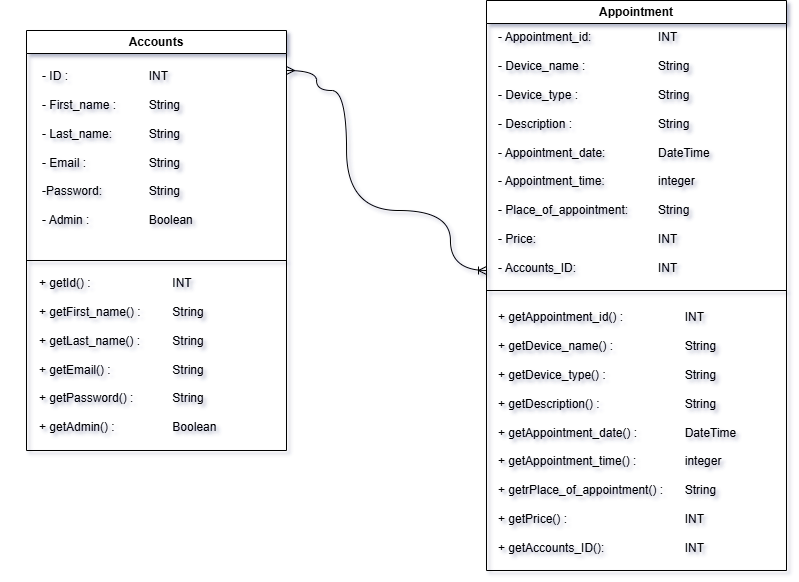

The diagram above was exported from draw.io. Its source (the exported page's mxGraphModel, read from the mxfile embedded in the PNG):
<mxGraphModel dx="1235" dy="594" grid="1" gridSize="10" guides="1" tooltips="1" connect="1" arrows="1" fold="1" page="1" pageScale="1" pageWidth="827" pageHeight="1169" math="0" shadow="0">
  <root>
    <mxCell id="0" />
    <mxCell id="1" parent="0" />
    <mxCell id="AVi8_J9pHEepT0BN3WNh-2" value="Appointment" style="swimlane;whiteSpace=wrap;html=1;startSize=23;" parent="1" vertex="1">
      <mxGeometry x="520" y="60" width="300" height="570" as="geometry" />
    </mxCell>
    <mxCell id="X3Q_B2mmNZHlq3d_JWBz-14" value="&lt;div&gt;&lt;span style=&quot;background-color: initial;&quot;&gt;&lt;br&gt;&lt;/span&gt;&lt;/div&gt;&lt;span style=&quot;background-color: initial;&quot;&gt;&lt;div&gt;&lt;span style=&quot;background-color: initial;&quot;&gt;- Appointment_id:&lt;span style=&quot;white-space: pre;&quot;&gt;&#09;&lt;/span&gt;&lt;span style=&quot;white-space: pre;&quot;&gt;&#09;&lt;/span&gt;&lt;span style=&quot;white-space: pre;&quot;&gt;&#09;&lt;/span&gt;INT&lt;/span&gt;&lt;/div&gt;&lt;div&gt;&lt;span style=&quot;background-color: initial;&quot;&gt;&lt;br&gt;&lt;/span&gt;&lt;/div&gt;- Device_name :&lt;/span&gt;&lt;span style=&quot;background-color: initial; white-space-collapse: preserve;&quot;&gt;&#09;&lt;span style=&quot;white-space-collapse: preserve;&quot;&gt;&#09;&lt;span style=&quot;white-space: pre;&quot;&gt;&#09;&lt;/span&gt;&lt;/span&gt;&lt;/span&gt;&lt;span style=&quot;background-color: initial;&quot;&gt;String&lt;/span&gt;&lt;div&gt;&lt;div&gt;&lt;br&gt;&lt;/div&gt;&lt;div&gt;- Device_type :&lt;span style=&quot;white-space: pre;&quot;&gt;&#09;&lt;/span&gt;&lt;span style=&quot;white-space: pre;&quot;&gt;&#09;&lt;span style=&quot;white-space: pre;&quot;&gt;&#09;&lt;/span&gt;S&lt;/span&gt;tring&lt;/div&gt;&lt;div&gt;&lt;br&gt;&lt;/div&gt;&lt;div&gt;- Description :&lt;span style=&quot;white-space: pre;&quot;&gt;&#09;&lt;/span&gt;&lt;span style=&quot;white-space: pre;&quot;&gt;&#09;&lt;span style=&quot;white-space: pre;&quot;&gt;&#09;&lt;span style=&quot;white-space: pre;&quot;&gt;&#09;&lt;/span&gt;&lt;/span&gt;&lt;/span&gt;String&lt;/div&gt;&lt;div&gt;&lt;br&gt;&lt;/div&gt;&lt;div&gt;- Appointment_date:&lt;span style=&quot;white-space: pre;&quot;&gt;&#09;&lt;/span&gt;&lt;span style=&quot;white-space: pre;&quot;&gt;&#09;&lt;/span&gt;DateTime&lt;/div&gt;&lt;/div&gt;&lt;div&gt;&lt;br&gt;&lt;/div&gt;&lt;div&gt;- Appointment_time:&lt;span style=&quot;white-space: pre;&quot;&gt;&#09;&lt;span style=&quot;white-space: pre;&quot;&gt;&#09;&lt;/span&gt;i&lt;/span&gt;nteger&lt;/div&gt;&lt;div&gt;&lt;span style=&quot;white-space: pre;&quot;&gt;&#09;&lt;/span&gt;&lt;br&gt;&lt;/div&gt;&lt;div&gt;- Place_of_appointment:&lt;span style=&quot;white-space: pre;&quot;&gt;&#09;&lt;/span&gt;&lt;span style=&quot;white-space: pre;&quot;&gt;&#09;&lt;/span&gt;String&lt;/div&gt;&lt;div&gt;&lt;br&gt;&lt;/div&gt;&lt;div&gt;- Price:&lt;span style=&quot;white-space: pre;&quot;&gt;&#09;&lt;/span&gt;&lt;span style=&quot;white-space: pre;&quot;&gt;&#09;&lt;/span&gt;&lt;span style=&quot;white-space: pre;&quot;&gt;&#09;&lt;/span&gt;&lt;span style=&quot;white-space: pre;&quot;&gt;&#09;&lt;span style=&quot;white-space: pre;&quot;&gt;&#09;&lt;/span&gt;&lt;/span&gt;INT&lt;/div&gt;&lt;div&gt;&lt;br&gt;&lt;/div&gt;&lt;div&gt;- Accounts_ID:&lt;span style=&quot;white-space: pre;&quot;&gt;&#09;&lt;/span&gt;&lt;span style=&quot;white-space: pre;&quot;&gt;&#09;&lt;/span&gt;&lt;span style=&quot;white-space: pre;&quot;&gt;&#09;&lt;span style=&quot;white-space: pre;&quot;&gt;&#09;&lt;/span&gt;&lt;/span&gt;INT&lt;/div&gt;" style="text;html=1;align=left;verticalAlign=middle;resizable=0;points=[];autosize=1;strokeColor=none;fillColor=none;" vertex="1" parent="AVi8_J9pHEepT0BN3WNh-2">
      <mxGeometry x="10" y="10" width="240" height="270" as="geometry" />
    </mxCell>
    <mxCell id="X3Q_B2mmNZHlq3d_JWBz-15" value="" style="endArrow=none;html=1;rounded=0;" edge="1" parent="AVi8_J9pHEepT0BN3WNh-2">
      <mxGeometry width="50" height="50" relative="1" as="geometry">
        <mxPoint y="290" as="sourcePoint" />
        <mxPoint x="300" y="290" as="targetPoint" />
      </mxGeometry>
    </mxCell>
    <mxCell id="X3Q_B2mmNZHlq3d_JWBz-16" value="&lt;div&gt;&lt;span style=&quot;background-color: initial;&quot;&gt;&lt;br&gt;&lt;/span&gt;&lt;/div&gt;&lt;span style=&quot;background-color: initial;&quot;&gt;&lt;div&gt;&lt;span style=&quot;background-color: initial;&quot;&gt;+ getAppointment_id() :&lt;span style=&quot;white-space: pre;&quot;&gt;&#09;&lt;/span&gt;&lt;span style=&quot;white-space: pre;&quot;&gt;&#09;&lt;/span&gt;&lt;span style=&quot;white-space: pre;&quot;&gt;&#09;&lt;/span&gt;INT&lt;/span&gt;&lt;/div&gt;&lt;div&gt;&lt;span style=&quot;background-color: initial;&quot;&gt;&lt;br&gt;&lt;/span&gt;&lt;/div&gt;+ getDevice_name() :&lt;/span&gt;&lt;span style=&quot;background-color: initial; white-space-collapse: preserve;&quot;&gt;&#09;&lt;span style=&quot;white-space-collapse: preserve;&quot;&gt;&#09;&lt;span style=&quot;white-space: pre;&quot;&gt;&#09;&lt;/span&gt;&lt;/span&gt;&lt;/span&gt;&lt;span style=&quot;background-color: initial;&quot;&gt;String&lt;/span&gt;&lt;div&gt;&lt;div&gt;&lt;br&gt;&lt;/div&gt;&lt;div&gt;+ getDevice_type() :&lt;span style=&quot;white-space: pre;&quot;&gt;&#09;&lt;/span&gt;&lt;span style=&quot;white-space: pre;&quot;&gt;&#09;&lt;span style=&quot;white-space: pre;&quot;&gt;&#09;&lt;/span&gt;S&lt;/span&gt;tring&lt;/div&gt;&lt;div&gt;&lt;br&gt;&lt;/div&gt;&lt;div&gt;+ getDescription() :&lt;span style=&quot;white-space: pre;&quot;&gt;&#09;&lt;/span&gt;&lt;span style=&quot;white-space: pre;&quot;&gt;&#09;&lt;span style=&quot;white-space: pre;&quot;&gt;&#09;&lt;span style=&quot;white-space: pre;&quot;&gt;&#09;&lt;/span&gt;&lt;/span&gt;&lt;/span&gt;String&lt;/div&gt;&lt;div&gt;&lt;br&gt;&lt;/div&gt;&lt;div&gt;+ getAppointment_date() :&lt;span style=&quot;white-space: pre;&quot;&gt;&#09;&lt;/span&gt;&lt;span style=&quot;white-space: pre;&quot;&gt;&#09;&lt;/span&gt;DateTime&lt;/div&gt;&lt;/div&gt;&lt;div&gt;&lt;br&gt;&lt;/div&gt;&lt;div&gt;+ getAppointment_time() :&lt;span style=&quot;white-space: pre;&quot;&gt;&#09;&lt;span style=&quot;white-space: pre;&quot;&gt;&#09;&lt;/span&gt;i&lt;/span&gt;nteger&lt;/div&gt;&lt;div&gt;&lt;span style=&quot;white-space: pre;&quot;&gt;&#09;&lt;/span&gt;&lt;br&gt;&lt;/div&gt;&lt;div&gt;+ getrPlace_of_appointment() :&lt;span style=&quot;white-space: pre;&quot;&gt;&#09;&lt;/span&gt;String&lt;/div&gt;&lt;div&gt;&lt;br&gt;&lt;/div&gt;&lt;div&gt;+ getPrice() :&lt;span style=&quot;white-space: pre;&quot;&gt;&#09;&lt;/span&gt;&lt;span style=&quot;white-space: pre;&quot;&gt;&#09;&lt;/span&gt;&lt;span style=&quot;white-space: pre;&quot;&gt;&#09;&lt;/span&gt;&lt;span style=&quot;white-space: pre;&quot;&gt;&#09;&lt;span style=&quot;white-space: pre;&quot;&gt;&#09;&lt;/span&gt;&lt;/span&gt;INT&lt;/div&gt;&lt;div&gt;&lt;br&gt;&lt;/div&gt;&lt;div&gt;+ getAccounts_ID():&lt;span style=&quot;white-space: pre;&quot;&gt;&#09;&lt;/span&gt;&lt;span style=&quot;white-space: pre;&quot;&gt;&#09;&lt;/span&gt;&lt;span style=&quot;white-space: pre;&quot;&gt;&#09;&lt;/span&gt;INT&lt;/div&gt;" style="text;html=1;align=left;verticalAlign=middle;resizable=0;points=[];autosize=1;strokeColor=none;fillColor=none;" vertex="1" parent="AVi8_J9pHEepT0BN3WNh-2">
      <mxGeometry x="10" y="290" width="260" height="270" as="geometry" />
    </mxCell>
    <mxCell id="X3Q_B2mmNZHlq3d_JWBz-8" value="" style="endArrow=ERoneToMany;html=1;rounded=0;edgeStyle=orthogonalEdgeStyle;curved=1;startArrow=ERmany;startFill=0;endFill=0;" edge="1" parent="1">
      <mxGeometry width="50" height="50" relative="1" as="geometry">
        <mxPoint x="320" y="130" as="sourcePoint" />
        <mxPoint x="520" y="330" as="targetPoint" />
        <Array as="points">
          <mxPoint x="350" y="130" />
          <mxPoint x="350" y="150" />
          <mxPoint x="380" y="150" />
          <mxPoint x="380" y="270" />
          <mxPoint x="484" y="270" />
          <mxPoint x="484" y="330" />
        </Array>
      </mxGeometry>
    </mxCell>
    <mxCell id="X3Q_B2mmNZHlq3d_JWBz-9" value="Accounts" style="swimlane;whiteSpace=wrap;html=1;" vertex="1" parent="1">
      <mxGeometry x="60" y="90" width="260" height="420" as="geometry" />
    </mxCell>
    <mxCell id="X3Q_B2mmNZHlq3d_JWBz-10" value="&lt;blockquote style=&quot;margin: 0 0 0 40px; border: none; padding: 0px;&quot;&gt;- ID :&lt;span style=&quot;white-space: pre;&quot;&gt;&#09;&lt;span style=&quot;white-space: pre;&quot;&gt;&#09;&lt;/span&gt;&lt;/span&gt;&lt;span style=&quot;white-space: pre;&quot;&gt;&#09;&lt;/span&gt;INT&lt;/blockquote&gt;&lt;blockquote style=&quot;margin: 0 0 0 40px; border: none; padding: 0px;&quot;&gt;&lt;br&gt;&lt;/blockquote&gt;&lt;blockquote style=&quot;margin: 0 0 0 40px; border: none; padding: 0px;&quot;&gt;- First_name :&lt;span style=&quot;white-space: pre;&quot;&gt;&#09;&lt;/span&gt;&lt;span style=&quot;white-space: pre;&quot;&gt;&#09;&lt;/span&gt;String&lt;/blockquote&gt;&lt;blockquote style=&quot;margin: 0 0 0 40px; border: none; padding: 0px;&quot;&gt;&lt;br&gt;&lt;/blockquote&gt;&lt;blockquote style=&quot;margin: 0 0 0 40px; border: none; padding: 0px;&quot;&gt;- Last_name:&lt;span style=&quot;white-space: pre;&quot;&gt;&#09;&lt;/span&gt;&lt;span style=&quot;white-space: pre;&quot;&gt;&#09;&lt;/span&gt;String&lt;/blockquote&gt;&lt;blockquote style=&quot;margin: 0 0 0 40px; border: none; padding: 0px;&quot;&gt;&lt;br&gt;&lt;/blockquote&gt;&lt;blockquote style=&quot;margin: 0 0 0 40px; border: none; padding: 0px;&quot;&gt;- Email :&lt;span style=&quot;white-space: pre;&quot;&gt;&#09;&lt;span style=&quot;white-space: pre;&quot;&gt;&#09;&lt;/span&gt;&lt;span style=&quot;white-space: pre;&quot;&gt;&#09;&lt;/span&gt;&lt;/span&gt;String&lt;/blockquote&gt;&lt;blockquote style=&quot;margin: 0 0 0 40px; border: none; padding: 0px;&quot;&gt;&lt;br&gt;&lt;/blockquote&gt;&lt;blockquote style=&quot;margin: 0 0 0 40px; border: none; padding: 0px;&quot;&gt;-Password:&lt;span style=&quot;white-space: pre;&quot;&gt;&#09;&lt;span style=&quot;white-space: pre;&quot;&gt;&#09;&lt;/span&gt;&lt;/span&gt;String&lt;/blockquote&gt;&lt;blockquote style=&quot;margin: 0 0 0 40px; border: none; padding: 0px;&quot;&gt;&lt;br&gt;&lt;/blockquote&gt;&lt;blockquote style=&quot;margin: 0 0 0 40px; border: none; padding: 0px;&quot;&gt;- Admin :&lt;span style=&quot;white-space: pre;&quot;&gt;&#09;&lt;/span&gt;&lt;span style=&quot;white-space: pre;&quot;&gt;&#09;&lt;span style=&quot;white-space: pre;&quot;&gt;&#09;&lt;/span&gt;&lt;/span&gt;Boolean&lt;/blockquote&gt;&lt;blockquote style=&quot;margin: 0 0 0 40px; border: none; padding: 0px;&quot;&gt;&lt;br&gt;&lt;/blockquote&gt;" style="text;html=1;align=left;verticalAlign=middle;resizable=0;points=[];autosize=1;strokeColor=none;fillColor=none;" vertex="1" parent="X3Q_B2mmNZHlq3d_JWBz-9">
      <mxGeometry x="-26" y="30" width="210" height="190" as="geometry" />
    </mxCell>
    <mxCell id="X3Q_B2mmNZHlq3d_JWBz-11" value="+ getId() :&lt;span style=&quot;white-space: pre;&quot;&gt;&#09;&lt;/span&gt;&lt;span style=&quot;white-space: pre;&quot;&gt;&#09;&lt;span style=&quot;white-space: pre;&quot;&gt;&#09;&lt;/span&gt;&lt;/span&gt;INT&lt;div&gt;&lt;br&gt;&lt;/div&gt;&lt;div&gt;+ getFirst_name() :&lt;span style=&quot;white-space: pre;&quot;&gt;&#09;&lt;/span&gt;&lt;span style=&quot;white-space: pre;&quot;&gt;&#09;&lt;/span&gt;String&lt;/div&gt;&lt;div&gt;&lt;br&gt;&lt;/div&gt;&lt;div&gt;+ getLast_name() :&lt;span style=&quot;white-space: pre;&quot;&gt;&#09;&lt;/span&gt;&lt;span style=&quot;white-space: pre;&quot;&gt;&#09;&lt;/span&gt;String&lt;/div&gt;&lt;div&gt;&lt;br&gt;&lt;/div&gt;&lt;div&gt;+ getEmail() :&lt;span style=&quot;white-space: pre;&quot;&gt;&#09;&lt;span style=&quot;white-space: pre;&quot;&gt;&#09;&lt;/span&gt;&lt;span style=&quot;white-space: pre;&quot;&gt;&#09;&lt;/span&gt;&lt;/span&gt;String&lt;/div&gt;&lt;div&gt;&lt;br&gt;&lt;/div&gt;&lt;div&gt;+ getPassword() :&lt;span style=&quot;white-space: pre;&quot;&gt;&#09;&lt;span style=&quot;white-space: pre;&quot;&gt;&#09;&lt;/span&gt;&lt;/span&gt;String&lt;/div&gt;&lt;div&gt;&lt;br&gt;&lt;/div&gt;&lt;div&gt;+ getAdmin() :&lt;span style=&quot;white-space: pre;&quot;&gt;&#09;&lt;/span&gt;&lt;span style=&quot;white-space: pre;&quot;&gt;&#09;&lt;span style=&quot;white-space: pre;&quot;&gt;&#09;&lt;/span&gt;&lt;/span&gt;Boolean&lt;/div&gt;" style="text;html=1;align=left;verticalAlign=middle;resizable=0;points=[];autosize=1;strokeColor=none;fillColor=none;" vertex="1" parent="X3Q_B2mmNZHlq3d_JWBz-9">
      <mxGeometry x="11" y="240" width="200" height="170" as="geometry" />
    </mxCell>
    <mxCell id="X3Q_B2mmNZHlq3d_JWBz-12" value="" style="endArrow=none;html=1;rounded=0;" edge="1" parent="X3Q_B2mmNZHlq3d_JWBz-9">
      <mxGeometry width="50" height="50" relative="1" as="geometry">
        <mxPoint y="230" as="sourcePoint" />
        <mxPoint x="260" y="230" as="targetPoint" />
      </mxGeometry>
    </mxCell>
  </root>
</mxGraphModel>